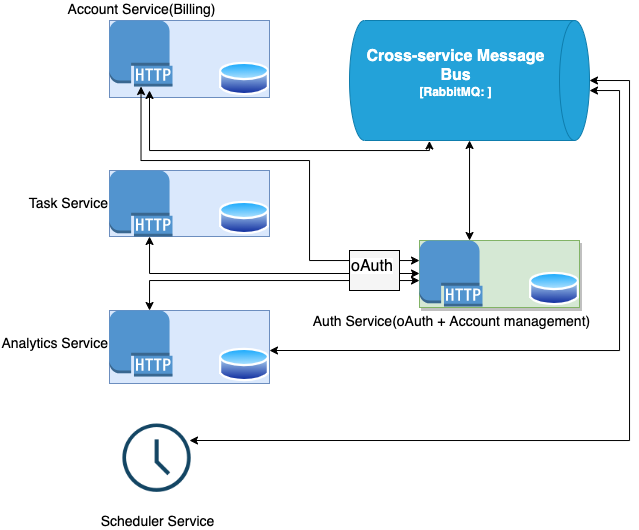

The diagram above was exported from draw.io. Its source (the exported page's mxGraphModel, read from the mxfile embedded in the PNG):
<mxGraphModel dx="961" dy="1699" grid="1" gridSize="10" guides="1" tooltips="1" connect="1" arrows="1" fold="1" page="1" pageScale="1" pageWidth="850" pageHeight="1100" math="0" shadow="0">
  <root>
    <mxCell id="0" />
    <mxCell id="1" parent="0" />
    <mxCell id="NK6CTWc5nq1trPeE2oW5-52" style="edgeStyle=orthogonalEdgeStyle;rounded=0;sketch=0;jumpStyle=sharp;orthogonalLoop=1;jettySize=auto;html=1;shadow=0;fontSize=16;startArrow=classic;startFill=1;endArrow=classic;endFill=1;" edge="1" parent="1" source="NK6CTWc5nq1trPeE2oW5-1" target="NK6CTWc5nq1trPeE2oW5-10">
      <mxGeometry relative="1" as="geometry">
        <Array as="points">
          <mxPoint x="480" y="10" />
          <mxPoint x="480" y="10" />
        </Array>
      </mxGeometry>
    </mxCell>
    <mxCell id="NK6CTWc5nq1trPeE2oW5-56" style="edgeStyle=orthogonalEdgeStyle;rounded=0;sketch=0;jumpStyle=sharp;orthogonalLoop=1;jettySize=auto;html=1;entryX=1;entryY=0.108;entryDx=0;entryDy=0;entryPerimeter=0;shadow=0;fontSize=16;startArrow=classic;startFill=1;endArrow=classic;endFill=1;" edge="1" parent="1" source="NK6CTWc5nq1trPeE2oW5-1" target="NK6CTWc5nq1trPeE2oW5-9">
      <mxGeometry relative="1" as="geometry">
        <Array as="points">
          <mxPoint x="630" y="-110" />
          <mxPoint x="630" y="150" />
        </Array>
      </mxGeometry>
    </mxCell>
    <object placeholders="1" c4Type="Cross-service Message Bus" c4Container="RabbitMQ" c4Technology="" c4Description="" label="&lt;font style=&quot;font-size: 16px&quot;&gt;&lt;b&gt;%c4Type%&lt;/font&gt;&lt;div&gt;[%c4Container%:&amp;nbsp;%c4Technology%]&lt;/div&gt;&lt;br&gt;&lt;div&gt;&lt;font style=&quot;font-size: 11px&quot;&gt;&lt;font color=&quot;#E6E6E6&quot;&gt;%c4Description%&lt;/font&gt;&lt;/div&gt;" id="NK6CTWc5nq1trPeE2oW5-1">
      <mxCell style="shape=cylinder3;size=15;direction=south;whiteSpace=wrap;html=1;boundedLbl=1;rounded=0;labelBackgroundColor=none;fillColor=#23A2D9;fontSize=12;fontColor=#ffffff;align=center;strokeColor=#0E7DAD;metaEdit=1;points=[[0.5,0,0],[1,0.25,0],[1,0.5,0],[1,0.75,0],[0.5,1,0],[0,0.75,0],[0,0.5,0],[0,0.25,0]];resizable=0;shadow=0;" vertex="1" parent="1">
        <mxGeometry x="360" y="-180" width="240" height="120" as="geometry" />
      </mxCell>
    </object>
    <mxCell id="NK6CTWc5nq1trPeE2oW5-51" style="edgeStyle=orthogonalEdgeStyle;rounded=0;sketch=0;jumpStyle=sharp;orthogonalLoop=1;jettySize=auto;html=1;entryX=0.5;entryY=0;entryDx=0;entryDy=0;entryPerimeter=0;shadow=0;fontSize=16;startArrow=classic;startFill=1;endArrow=classic;endFill=1;" edge="1" parent="1" target="NK6CTWc5nq1trPeE2oW5-1">
      <mxGeometry relative="1" as="geometry">
        <mxPoint x="200" y="240" as="sourcePoint" />
        <Array as="points">
          <mxPoint x="640" y="240" />
          <mxPoint x="640" y="-120" />
        </Array>
      </mxGeometry>
    </mxCell>
    <mxCell id="NK6CTWc5nq1trPeE2oW5-12" value="&lt;font style=&quot;font-size: 14px;&quot;&gt;Scheduler Service&lt;/font&gt;" style="shape=image;html=1;verticalAlign=top;verticalLabelPosition=bottom;labelBackgroundColor=#ffffff;imageAspect=0;image=https://cdn4.iconfinder.com/data/icons/evil-icons-user-interface/64/clock-128.png;shadow=0;aspect=fixed;imageBackground=none;imageBorder=none;" vertex="1" parent="1">
      <mxGeometry x="120" y="210" width="95.5" height="95.5" as="geometry" />
    </mxCell>
    <mxCell id="NK6CTWc5nq1trPeE2oW5-14" value="" style="group;verticalAlign=top;fillColor=#dae8fc;strokeColor=#6c8ebf;" vertex="1" connectable="0" parent="1">
      <mxGeometry x="120" y="110" width="160" height="73" as="geometry" />
    </mxCell>
    <mxCell id="NK6CTWc5nq1trPeE2oW5-5" value="&lt;font style=&quot;font-size: 14px;&quot;&gt;Analytics Service&lt;/font&gt;" style="outlineConnect=0;dashed=0;verticalLabelPosition=middle;verticalAlign=middle;align=right;html=1;shape=mxgraph.aws3.http_protocol;fillColor=#5294CF;gradientColor=none;shadow=0;labelPosition=left;" vertex="1" parent="NK6CTWc5nq1trPeE2oW5-14">
      <mxGeometry width="63" height="66" as="geometry" />
    </mxCell>
    <mxCell id="NK6CTWc5nq1trPeE2oW5-9" value="" style="aspect=fixed;perimeter=ellipsePerimeter;html=1;align=center;shadow=0;dashed=0;spacingTop=3;image;image=img/lib/active_directory/database.svg;" vertex="1" parent="NK6CTWc5nq1trPeE2oW5-14">
      <mxGeometry x="110" y="36" width="50" height="37" as="geometry" />
    </mxCell>
    <mxCell id="NK6CTWc5nq1trPeE2oW5-15" value="" style="group;labelPosition=center;verticalLabelPosition=top;align=center;verticalAlign=bottom;fillColor=#dae8fc;strokeColor=#6c8ebf;" vertex="1" connectable="0" parent="1">
      <mxGeometry x="120" y="-180" width="160" height="77" as="geometry" />
    </mxCell>
    <mxCell id="NK6CTWc5nq1trPeE2oW5-4" value="&lt;font style=&quot;font-size: 14px;&quot;&gt;Account Service(Billing)&lt;/font&gt;" style="outlineConnect=0;dashed=0;verticalLabelPosition=top;verticalAlign=bottom;align=center;html=1;shape=mxgraph.aws3.http_protocol;fillColor=#5294CF;gradientColor=none;shadow=0;labelPosition=center;" vertex="1" parent="NK6CTWc5nq1trPeE2oW5-15">
      <mxGeometry width="63" height="66" as="geometry" />
    </mxCell>
    <mxCell id="NK6CTWc5nq1trPeE2oW5-8" value="" style="aspect=fixed;perimeter=ellipsePerimeter;html=1;align=center;shadow=0;dashed=0;spacingTop=3;image;image=img/lib/active_directory/database.svg;" vertex="1" parent="NK6CTWc5nq1trPeE2oW5-15">
      <mxGeometry x="110" y="40" width="50" height="37" as="geometry" />
    </mxCell>
    <mxCell id="NK6CTWc5nq1trPeE2oW5-16" value="" style="group;labelPosition=left;verticalLabelPosition=middle;align=right;verticalAlign=middle;fillColor=#dae8fc;strokeColor=#6c8ebf;" vertex="1" connectable="0" parent="1">
      <mxGeometry x="120" y="-30" width="160" height="66" as="geometry" />
    </mxCell>
    <mxCell id="NK6CTWc5nq1trPeE2oW5-3" value="&lt;font style=&quot;font-size: 14px;&quot;&gt;Task Service&lt;/font&gt;" style="outlineConnect=0;dashed=0;verticalLabelPosition=middle;verticalAlign=middle;align=right;html=1;shape=mxgraph.aws3.http_protocol;fillColor=#5294CF;gradientColor=none;shadow=0;labelPosition=left;" vertex="1" parent="NK6CTWc5nq1trPeE2oW5-16">
      <mxGeometry width="63" height="66" as="geometry" />
    </mxCell>
    <mxCell id="NK6CTWc5nq1trPeE2oW5-6" value="" style="aspect=fixed;perimeter=ellipsePerimeter;html=1;align=center;shadow=0;dashed=0;spacingTop=3;image;image=img/lib/active_directory/database.svg;" vertex="1" parent="NK6CTWc5nq1trPeE2oW5-16">
      <mxGeometry x="110" y="29" width="50" height="37" as="geometry" />
    </mxCell>
    <mxCell id="NK6CTWc5nq1trPeE2oW5-17" value="" style="group;shadow=1;glass=0;sketch=0;rounded=0;fillColor=#d5e8d4;strokeColor=#82b366;" vertex="1" connectable="0" parent="1">
      <mxGeometry x="430" y="40" width="160" height="67" as="geometry" />
    </mxCell>
    <mxCell id="NK6CTWc5nq1trPeE2oW5-10" value="&lt;font style=&quot;font-size: 14px;&quot;&gt;Auth Service(oAuth + Account management)&lt;/font&gt;" style="outlineConnect=0;dashed=0;verticalLabelPosition=bottom;verticalAlign=top;align=center;html=1;shape=mxgraph.aws3.http_protocol;fillColor=#5294CF;gradientColor=none;shadow=0;" vertex="1" parent="NK6CTWc5nq1trPeE2oW5-17">
      <mxGeometry width="63" height="66" as="geometry" />
    </mxCell>
    <mxCell id="NK6CTWc5nq1trPeE2oW5-11" value="" style="aspect=fixed;perimeter=ellipsePerimeter;html=1;align=center;shadow=0;dashed=0;spacingTop=3;image;image=img/lib/active_directory/database.svg;" vertex="1" parent="NK6CTWc5nq1trPeE2oW5-17">
      <mxGeometry x="110" y="30" width="50" height="37" as="geometry" />
    </mxCell>
    <mxCell id="NK6CTWc5nq1trPeE2oW5-35" style="edgeStyle=orthogonalEdgeStyle;rounded=0;sketch=0;jumpStyle=sharp;orthogonalLoop=1;jettySize=auto;html=1;shadow=0;fontSize=14;startArrow=classic;startFill=1;endArrow=classic;endFill=1;" edge="1" parent="1" source="NK6CTWc5nq1trPeE2oW5-10" target="NK6CTWc5nq1trPeE2oW5-5">
      <mxGeometry relative="1" as="geometry">
        <Array as="points">
          <mxPoint x="160" y="80" />
        </Array>
      </mxGeometry>
    </mxCell>
    <mxCell id="NK6CTWc5nq1trPeE2oW5-36" style="edgeStyle=orthogonalEdgeStyle;rounded=0;sketch=0;jumpStyle=sharp;orthogonalLoop=1;jettySize=auto;html=1;entryX=0;entryY=0.5;entryDx=0;entryDy=0;entryPerimeter=0;shadow=0;fontSize=14;startArrow=classic;startFill=1;endArrow=classic;endFill=1;" edge="1" parent="1" source="NK6CTWc5nq1trPeE2oW5-3" target="NK6CTWc5nq1trPeE2oW5-10">
      <mxGeometry relative="1" as="geometry">
        <Array as="points">
          <mxPoint x="160" y="73" />
        </Array>
      </mxGeometry>
    </mxCell>
    <mxCell id="NK6CTWc5nq1trPeE2oW5-41" style="edgeStyle=orthogonalEdgeStyle;rounded=0;sketch=0;jumpStyle=sharp;orthogonalLoop=1;jettySize=auto;html=1;shadow=0;fontSize=14;startArrow=classic;startFill=1;endArrow=classic;endFill=1;" edge="1" parent="1" source="NK6CTWc5nq1trPeE2oW5-4" target="NK6CTWc5nq1trPeE2oW5-10">
      <mxGeometry relative="1" as="geometry">
        <mxPoint x="430" y="70" as="targetPoint" />
        <Array as="points">
          <mxPoint x="152" y="-40" />
          <mxPoint x="320" y="-40" />
          <mxPoint x="320" y="60" />
        </Array>
      </mxGeometry>
    </mxCell>
    <mxCell id="NK6CTWc5nq1trPeE2oW5-43" value="&lt;span style=&quot;color: rgb(0, 0, 0); font-family: Helvetica; font-style: normal; font-variant-ligatures: normal; font-variant-caps: normal; font-weight: 400; letter-spacing: normal; orphans: 2; text-align: center; text-indent: 0px; text-transform: none; widows: 2; word-spacing: 0px; -webkit-text-stroke-width: 0px; background-color: rgb(255, 255, 255); text-decoration-thickness: initial; text-decoration-style: initial; text-decoration-color: initial; float: none; display: inline !important;&quot;&gt;&lt;font style=&quot;font-size: 16px;&quot;&gt;oAuth&lt;/font&gt;&lt;/span&gt;" style="text;whiteSpace=wrap;html=1;fontSize=14;shadow=0;fillColor=#f5f5f5;fontColor=#333333;strokeColor=default;strokeWidth=1;perimeterSpacing=6;" vertex="1" parent="1">
      <mxGeometry x="360" y="50" width="50" height="40" as="geometry" />
    </mxCell>
    <mxCell id="NK6CTWc5nq1trPeE2oW5-53" style="edgeStyle=orthogonalEdgeStyle;rounded=0;sketch=0;jumpStyle=sharp;orthogonalLoop=1;jettySize=auto;html=1;entryX=1.004;entryY=0.667;entryDx=0;entryDy=0;entryPerimeter=0;shadow=0;fontSize=16;startArrow=classic;startFill=1;endArrow=classic;endFill=1;" edge="1" parent="1" target="NK6CTWc5nq1trPeE2oW5-1">
      <mxGeometry relative="1" as="geometry">
        <mxPoint x="160" y="-110" as="sourcePoint" />
        <Array as="points">
          <mxPoint x="160" y="-50" />
          <mxPoint x="440" y="-50" />
        </Array>
      </mxGeometry>
    </mxCell>
  </root>
</mxGraphModel>